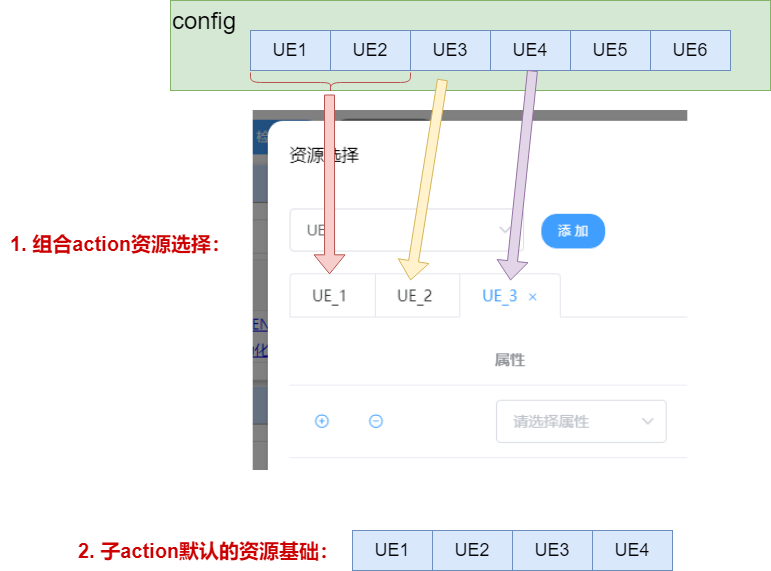

The diagram above was exported from draw.io. Its source (the exported page's mxGraphModel, read from the mxfile embedded in the PNG):
<mxGraphModel dx="2021" dy="688" grid="1" gridSize="10" guides="1" tooltips="1" connect="1" arrows="1" fold="1" page="1" pageScale="1" pageWidth="827" pageHeight="1169" math="0" shadow="0">
  <root>
    <mxCell id="0" />
    <mxCell id="1" parent="0" />
    <mxCell id="VwzBCZRutfK1f2fZ7qVm-7" value="&lt;font style=&quot;font-size: 24px;&quot;&gt;config&lt;/font&gt;" style="rounded=0;whiteSpace=wrap;html=1;verticalAlign=top;align=left;fillColor=#d5e8d4;strokeColor=#82b366;" vertex="1" parent="1">
      <mxGeometry x="120" y="190" width="600" height="90" as="geometry" />
    </mxCell>
    <mxCell id="VwzBCZRutfK1f2fZ7qVm-1" value="&lt;font style=&quot;font-size: 18px;&quot;&gt;UE1&lt;/font&gt;" style="rounded=0;whiteSpace=wrap;html=1;fillColor=#dae8fc;strokeColor=#6c8ebf;" vertex="1" parent="1">
      <mxGeometry x="200" y="220" width="80" height="40" as="geometry" />
    </mxCell>
    <mxCell id="VwzBCZRutfK1f2fZ7qVm-2" value="&lt;font style=&quot;font-size: 18px;&quot;&gt;UE2&lt;/font&gt;" style="rounded=0;whiteSpace=wrap;html=1;fillColor=#dae8fc;strokeColor=#6c8ebf;" vertex="1" parent="1">
      <mxGeometry x="280" y="220" width="80" height="40" as="geometry" />
    </mxCell>
    <mxCell id="VwzBCZRutfK1f2fZ7qVm-3" value="&lt;font style=&quot;font-size: 18px;&quot;&gt;UE3&lt;/font&gt;" style="rounded=0;whiteSpace=wrap;html=1;fillColor=#dae8fc;strokeColor=#6c8ebf;" vertex="1" parent="1">
      <mxGeometry x="360" y="220" width="80" height="40" as="geometry" />
    </mxCell>
    <mxCell id="VwzBCZRutfK1f2fZ7qVm-4" value="&lt;font style=&quot;font-size: 18px;&quot;&gt;UE4&lt;/font&gt;" style="rounded=0;whiteSpace=wrap;html=1;fillColor=#dae8fc;strokeColor=#6c8ebf;" vertex="1" parent="1">
      <mxGeometry x="440" y="220" width="80" height="40" as="geometry" />
    </mxCell>
    <mxCell id="VwzBCZRutfK1f2fZ7qVm-5" value="&lt;font style=&quot;font-size: 18px;&quot;&gt;UE5&lt;/font&gt;" style="rounded=0;whiteSpace=wrap;html=1;fillColor=#dae8fc;strokeColor=#6c8ebf;" vertex="1" parent="1">
      <mxGeometry x="520" y="220" width="80" height="40" as="geometry" />
    </mxCell>
    <mxCell id="VwzBCZRutfK1f2fZ7qVm-6" value="&lt;font style=&quot;font-size: 18px;&quot;&gt;UE6&lt;/font&gt;" style="rounded=0;whiteSpace=wrap;html=1;fillColor=#dae8fc;strokeColor=#6c8ebf;" vertex="1" parent="1">
      <mxGeometry x="600" y="220" width="80" height="40" as="geometry" />
    </mxCell>
    <mxCell id="VwzBCZRutfK1f2fZ7qVm-9" value="" style="shape=image;verticalLabelPosition=bottom;labelBackgroundColor=default;verticalAlign=top;aspect=fixed;imageAspect=0;image=data:image/png,(base64 omitted: 13948 chars);" vertex="1" parent="1">
      <mxGeometry x="202.7" y="300" width="434.6" height="360" as="geometry" />
    </mxCell>
    <mxCell id="VwzBCZRutfK1f2fZ7qVm-10" value="&lt;font color=&quot;#cc0000&quot; style=&quot;font-size: 20px;&quot;&gt;&lt;b&gt;1. 组合action资源选择：&lt;/b&gt;&lt;/font&gt;" style="text;html=1;align=center;verticalAlign=middle;resizable=0;points=[];autosize=1;strokeColor=none;fillColor=none;" vertex="1" parent="1">
      <mxGeometry x="-50" y="413" width="240" height="40" as="geometry" />
    </mxCell>
    <mxCell id="VwzBCZRutfK1f2fZ7qVm-11" value="" style="shape=curlyBracket;whiteSpace=wrap;html=1;rounded=1;flipH=1;labelPosition=right;verticalLabelPosition=middle;align=left;verticalAlign=middle;rotation=90;fontStyle=1;fillColor=#f8cecc;strokeColor=#b85450;" vertex="1" parent="1">
      <mxGeometry x="270" y="192" width="20" height="160" as="geometry" />
    </mxCell>
    <mxCell id="VwzBCZRutfK1f2fZ7qVm-13" value="" style="shape=flexArrow;endArrow=classic;html=1;rounded=0;entryX=0.178;entryY=0.444;entryDx=0;entryDy=0;entryPerimeter=0;fillColor=#f8cecc;strokeColor=#b85450;" edge="1" parent="1">
      <mxGeometry width="50" height="50" relative="1" as="geometry">
        <mxPoint x="279" y="284" as="sourcePoint" />
        <mxPoint x="279.0587999999998" y="463.8399999999999" as="targetPoint" />
      </mxGeometry>
    </mxCell>
    <mxCell id="VwzBCZRutfK1f2fZ7qVm-14" value="" style="shape=flexArrow;endArrow=classic;html=1;rounded=0;entryX=0.362;entryY=0.472;entryDx=0;entryDy=0;entryPerimeter=0;fillColor=#fff2cc;strokeColor=#d6b656;exitX=0.4;exitY=1.225;exitDx=0;exitDy=0;exitPerimeter=0;" edge="1" parent="1" source="VwzBCZRutfK1f2fZ7qVm-3" target="VwzBCZRutfK1f2fZ7qVm-9">
      <mxGeometry width="50" height="50" relative="1" as="geometry">
        <mxPoint x="380" y="280" as="sourcePoint" />
        <mxPoint x="380.0587999999998" y="459.8399999999999" as="targetPoint" />
      </mxGeometry>
    </mxCell>
    <mxCell id="VwzBCZRutfK1f2fZ7qVm-15" value="" style="shape=flexArrow;endArrow=classic;html=1;rounded=0;fillColor=#e1d5e7;strokeColor=#9673a6;exitX=0.4;exitY=1.225;exitDx=0;exitDy=0;exitPerimeter=0;" edge="1" parent="1">
      <mxGeometry width="50" height="50" relative="1" as="geometry">
        <mxPoint x="482" y="260" as="sourcePoint" />
        <mxPoint x="460" y="470" as="targetPoint" />
      </mxGeometry>
    </mxCell>
    <mxCell id="VwzBCZRutfK1f2fZ7qVm-16" value="&lt;font color=&quot;#cc0000&quot; style=&quot;font-size: 20px;&quot;&gt;&lt;b&gt;2. 子action默认的资源基础：&lt;/b&gt;&lt;/font&gt;" style="text;html=1;align=center;verticalAlign=middle;resizable=0;points=[];autosize=1;strokeColor=none;fillColor=none;" vertex="1" parent="1">
      <mxGeometry x="18" y="720" width="280" height="40" as="geometry" />
    </mxCell>
    <mxCell id="VwzBCZRutfK1f2fZ7qVm-17" value="&lt;font style=&quot;font-size: 18px;&quot;&gt;UE1&lt;/font&gt;" style="rounded=0;whiteSpace=wrap;html=1;fillColor=#dae8fc;strokeColor=#6c8ebf;" vertex="1" parent="1">
      <mxGeometry x="302" y="720" width="80" height="40" as="geometry" />
    </mxCell>
    <mxCell id="VwzBCZRutfK1f2fZ7qVm-18" value="&lt;font style=&quot;font-size: 18px;&quot;&gt;UE2&lt;/font&gt;" style="rounded=0;whiteSpace=wrap;html=1;fillColor=#dae8fc;strokeColor=#6c8ebf;" vertex="1" parent="1">
      <mxGeometry x="382" y="720" width="80" height="40" as="geometry" />
    </mxCell>
    <mxCell id="VwzBCZRutfK1f2fZ7qVm-19" value="&lt;font style=&quot;font-size: 18px;&quot;&gt;UE3&lt;/font&gt;" style="rounded=0;whiteSpace=wrap;html=1;fillColor=#dae8fc;strokeColor=#6c8ebf;" vertex="1" parent="1">
      <mxGeometry x="462" y="720" width="80" height="40" as="geometry" />
    </mxCell>
    <mxCell id="VwzBCZRutfK1f2fZ7qVm-20" value="&lt;font style=&quot;font-size: 18px;&quot;&gt;UE4&lt;/font&gt;" style="rounded=0;whiteSpace=wrap;html=1;fillColor=#dae8fc;strokeColor=#6c8ebf;" vertex="1" parent="1">
      <mxGeometry x="542" y="720" width="80" height="40" as="geometry" />
    </mxCell>
  </root>
</mxGraphModel>